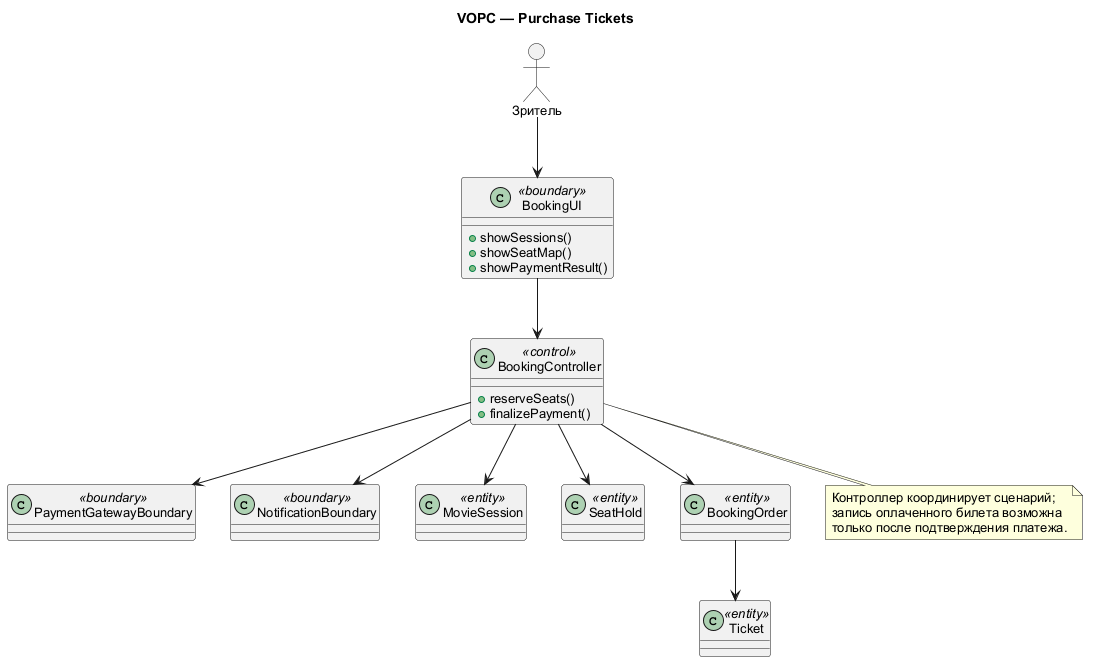

The diagram above was rendered by PlantUML. Its source (embedded in the PNG):
@startuml
allowmixing
skinparam defaultFontName Arial
skinparam defaultFontSize 13
skinparam shadowing false
title VOPC — Purchase Tickets
actor "Зритель" as Viewer
class "BookingUI" as UI <<boundary>> {
  +showSessions()
  +showSeatMap()
  +showPaymentResult()
}
class "PaymentGatewayBoundary" as Bank <<boundary>>
class "NotificationBoundary" as Notify <<boundary>>
class "BookingController" as Ctrl <<control>> {
  +reserveSeats()
  +finalizePayment()
}
class "MovieSession" as Session <<entity>>
class "SeatHold" as Hold <<entity>>
class "BookingOrder" as Order <<entity>>
class "Ticket" as Ticket <<entity>>
Viewer --> UI
UI --> Ctrl
Ctrl --> Session
Ctrl --> Hold
Ctrl --> Order
Order --> Ticket
Ctrl --> Bank
Ctrl --> Notify
note bottom of Ctrl
  Контроллер координирует сценарий;
  запись оплаченного билета возможна
  только после подтверждения платежа.
end note
@enduml